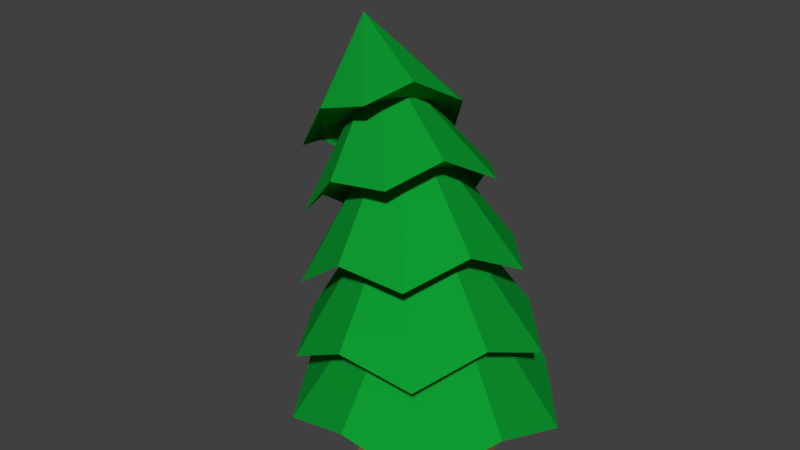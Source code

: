 # Source: PineTree_4.blend  (saved by Blender 2.79.0; exported with 4.5.12 LTS)
import bpy
from mathutils import Matrix  # noqa: F401  (used for matrix-valued properties, if any)

bpy.ops.wm.read_factory_settings(use_empty=True)
scene = bpy.context.scene
scene.name = 'Scene'

# ---- collections
col_collection_1 = bpy.data.collections.new('Collection 1'); scene.collection.children.link(col_collection_1)

# ---- materials (node trees are filled in below, after node groups)
mat_trunk = bpy.data.materials.new('Trunk')
mat_trunk.alpha_threshold = 0.0
mat_trunk.use_transparent_shadow = False
mat_trunk.diffuse_color = (0.214, 0.126, 0.04736, 1.0)
mat_trunk.roughness = 0.5
mat_leaves = bpy.data.materials.new('Leaves')
mat_leaves.alpha_threshold = 0.0
mat_leaves.use_transparent_shadow = False
mat_leaves.diffuse_color = (0.004652, 0.3264, 0.03152, 1.0)
mat_leaves.roughness = 0.5
mat_leaves.line_color = (0.0, 0.0, 0.0, 1.0)

# ---- material node trees

# ---- world
world_world = bpy.data.worlds.new('World'); scene.world = world_world
world_world.color = (0.05088, 0.05088, 0.05088)
world_world.use_sun_shadow = False
world_world.sun_shadow_jitter_overblur = 0.0
world_world.cycles.sampling_method = 'MANUAL'

# ---- meshes
me_cylinder = bpy.data.meshes.new('Cylinder')
me_cylinder.from_pydata([(5.408e-09, 0.8757, -0.01197), (-7.371e-09, 0.2679, 1.568), (0.6192, 0.6192, -0.01197), (0.1894, 0.1894, 1.568), (0.8757, -3.516e-08, -0.01197), (0.2679, -5.125e-09, 1.568), (0.6192, -0.6192, -0.01197), (0.1894, -0.1894, 1.568), (-7.115e-08, -0.8757, -0.01197), (-3.079e-08, -0.2679, 1.568), (-0.6192, -0.6192, -0.01197), (-0.1894, -0.1894, 1.568), (-0.8757, 1.356e-08, -0.01197), (-0.2679, 9.778e-09, 1.568), (-0.6192, 0.6192, -0.01197), (-0.1894, 0.1894, 1.568), (-3.571e-09, 0.4855, 0.7779), (0.3433, 0.3433, 0.7779), (0.4855, -1.68e-08, 0.7779), (0.3433, -0.3433, 0.7779), (-4.601e-08, -0.4855, 0.7779), (-0.3433, -0.3433, 0.7779), (-0.4855, 1.021e-08, 0.7779), (-0.3433, 0.3433, 0.7779)], [], [(16, 1, 3, 17), (17, 3, 5, 18), (18, 5, 7, 19), (19, 7, 9, 20), (20, 9, 11, 21), (21, 11, 13, 22), (3, 1, 15, 13, 11, 9, 7, 5), (22, 13, 15, 23), (23, 15, 1, 16), (0, 2, 4, 6, 8, 10, 12, 14), (14, 23, 16, 0), (12, 22, 23, 14), (10, 21, 22, 12), (8, 20, 21, 10), (6, 19, 20, 8), (4, 18, 19, 6), (2, 17, 18, 4), (0, 16, 17, 2)])
me_cylinder.materials.append(mat_trunk)
me_cylinder.use_remesh_preserve_volume = False
me_cylinder.use_remesh_preserve_attributes = False
me_cylinder.use_mirror_vertex_groups = False
me_cylinder.update()
me_cone = bpy.data.meshes.new('Cone')
me_cone.from_pydata([(0.0, 1.0, -1.0), (0.5433, 0.7478, -0.7952), (0.9511, 0.309, -1.0), (0.8791, -0.2856, -0.7952), (0.5878, -0.809, -1.0), (-6.978e-08, -0.9244, -0.7952), (-0.5878, -0.809, -1.0), (0.0, 0.0, 0.5), (-0.8791, -0.2856, -0.7952), (-0.9511, 0.309, -1.0), (-0.5433, 0.7478, -0.7952)], [], [(0, 7, 1), (1, 7, 2), (2, 7, 3), (3, 7, 4), (4, 7, 5), (5, 7, 6), (6, 7, 8), (8, 7, 9), (9, 7, 10), (10, 7, 0), (0, 1, 2, 3, 4, 5, 6, 8, 9, 10)])
me_cone.materials.append(mat_leaves)
me_cone.use_remesh_preserve_volume = False
me_cone.use_remesh_preserve_attributes = False
me_cone.use_mirror_vertex_groups = False
me_cone.update()
me_cone_004 = bpy.data.meshes.new('Cone.004')
me_cone_004.from_pydata([(0.0, 1.0, -1.0), (0.5433, 0.7478, -0.7952), (0.9511, 0.309, -1.0), (0.8791, -0.2856, -0.7952), (0.5878, -0.809, -1.0), (-6.978e-08, -0.9244, -0.7952), (-0.5878, -0.809, -1.0), (0.0, 0.0, 0.5), (-0.8791, -0.2856, -0.7952), (-0.9511, 0.309, -1.0), (-0.5433, 0.7478, -0.7952)], [], [(0, 7, 1), (1, 7, 2), (2, 7, 3), (3, 7, 4), (4, 7, 5), (5, 7, 6), (6, 7, 8), (8, 7, 9), (9, 7, 10), (10, 7, 0), (0, 1, 2, 3, 4, 5, 6, 8, 9, 10)])
me_cone_004.materials.append(mat_leaves)
me_cone_004.use_remesh_preserve_volume = False
me_cone_004.use_remesh_preserve_attributes = False
me_cone_004.use_mirror_vertex_groups = False
me_cone_004.update()
me_cone_005 = bpy.data.meshes.new('Cone.005')
me_cone_005.from_pydata([(0.0, 1.0, -1.0), (0.5433, 0.7478, -0.7952), (0.9511, 0.309, -1.0), (0.8791, -0.2856, -0.7952), (0.5878, -0.809, -1.0), (-6.978e-08, -0.9244, -0.7952), (-0.5878, -0.809, -1.0), (0.0, 0.0, 0.5), (-0.8791, -0.2856, -0.7952), (-0.9511, 0.309, -1.0), (-0.5433, 0.7478, -0.7952)], [], [(0, 7, 1), (1, 7, 2), (2, 7, 3), (3, 7, 4), (4, 7, 5), (5, 7, 6), (6, 7, 8), (8, 7, 9), (9, 7, 10), (10, 7, 0), (0, 1, 2, 3, 4, 5, 6, 8, 9, 10)])
me_cone_005.materials.append(mat_leaves)
me_cone_005.use_remesh_preserve_volume = False
me_cone_005.use_remesh_preserve_attributes = False
me_cone_005.use_mirror_vertex_groups = False
me_cone_005.update()
me_cone_006 = bpy.data.meshes.new('Cone.006')
me_cone_006.from_pydata([(0.0, 1.0, -1.0), (0.5433, 0.7478, -0.7952), (0.9511, 0.309, -1.0), (0.8791, -0.2856, -0.7952), (0.5878, -0.809, -1.0), (-6.978e-08, -0.9244, -0.7952), (-0.5878, -0.809, -1.0), (0.0, 0.0, 0.5), (-0.8791, -0.2856, -0.7952), (-0.9511, 0.309, -1.0), (-0.5433, 0.7478, -0.7952)], [], [(0, 7, 1), (1, 7, 2), (2, 7, 3), (3, 7, 4), (4, 7, 5), (5, 7, 6), (6, 7, 8), (8, 7, 9), (9, 7, 10), (10, 7, 0), (0, 1, 2, 3, 4, 5, 6, 8, 9, 10)])
me_cone_006.materials.append(mat_leaves)
me_cone_006.use_remesh_preserve_volume = False
me_cone_006.use_remesh_preserve_attributes = False
me_cone_006.use_mirror_vertex_groups = False
me_cone_006.update()
me_cone_007 = bpy.data.meshes.new('Cone.007')
me_cone_007.from_pydata([(0.0, 1.0, -1.0), (0.5433, 0.7478, -0.7952), (0.9511, 0.309, -1.0), (0.8791, -0.2856, -0.7952), (0.5878, -0.809, -1.0), (-6.978e-08, -0.9244, -0.7952), (-0.5878, -0.809, -1.0), (0.0, 0.0, 0.5), (-0.8791, -0.2856, -0.7952), (-0.9511, 0.309, -1.0), (-0.5433, 0.7478, -0.7952)], [], [(0, 7, 1), (1, 7, 2), (2, 7, 3), (3, 7, 4), (4, 7, 5), (5, 7, 6), (6, 7, 8), (8, 7, 9), (9, 7, 10), (10, 7, 0), (0, 1, 2, 3, 4, 5, 6, 8, 9, 10)])
me_cone_007.materials.append(mat_leaves)
me_cone_007.use_remesh_preserve_volume = False
me_cone_007.use_remesh_preserve_attributes = False
me_cone_007.use_mirror_vertex_groups = False
me_cone_007.update()

# ---- objects
ob_cylinder = bpy.data.objects.new('Cylinder', me_cylinder)
ob_cone = bpy.data.objects.new('Cone', me_cone)
ob_cone_001 = bpy.data.objects.new('Cone.001', me_cone_004)
ob_cone_002 = bpy.data.objects.new('Cone.002', me_cone_005)
ob_cone_003 = bpy.data.objects.new('Cone.003', me_cone_006)
ob_cone_004 = bpy.data.objects.new('Cone.004', me_cone_007)

# ---- transforms, parenting, visibility, modifiers, constraints
ob_cylinder.location = (0.0, 0.0, 0.0)
ob_cylinder.scale = (0.6212, 0.6212, 0.6212)
ob_cylinder.lineart.crease_threshold = 0.0
ob_cone.location = (-0.5366, 0.2132, 2.659)
ob_cone.rotation_euler = (-0.2889, -0.4817, -7.024e-08)
ob_cone.scale = (0.7, 0.7, 0.7)
ob_cone.lineart.crease_threshold = 0.0
ob_cone_001.location = (0.0, 0.0, 1.5)
ob_cone_001.lineart.crease_threshold = 0.0
ob_cone_002.location = (-0.1528, 0.03669, 1.918)
ob_cone_002.rotation_euler = (-0.09848, -0.1479, -2.002e-08)
ob_cone_002.scale = (0.9, 0.9, 0.9)
ob_cone_002.lineart.crease_threshold = 0.0
ob_cone_003.location = (-0.3052, 0.1229, 2.325)
ob_cone_003.rotation_euler = (-0.1927, -0.2679, -3.688e-08)
ob_cone_003.scale = (0.8, 0.8, 0.8)
ob_cone_003.lineart.crease_threshold = 0.0
ob_cone_004.location = (-0.7763, 0.3194, 2.931)
ob_cone_004.rotation_euler = (-0.3714, -0.6426, -1.006e-07)
ob_cone_004.scale = (0.6, 0.6, 0.6)
ob_cone_004.lineart.crease_threshold = 0.0

# ---- collection membership
col_collection_1.objects.link(ob_cylinder)
col_collection_1.objects.link(ob_cone)
col_collection_1.objects.link(ob_cone_001)
col_collection_1.objects.link(ob_cone_002)
col_collection_1.objects.link(ob_cone_003)
col_collection_1.objects.link(ob_cone_004)

# ---- scene / render settings (as saved in the file)
scene.frame_start = 1; scene.frame_end = 250; scene.frame_set(1)
scene.render.engine = 'BLENDER_EEVEE_NEXT'
scene.render.resolution_percentage = 50
scene.render.dither_intensity = 0.0
scene.cycles.use_denoising = False
scene.cycles.samples = 128
scene.cycles.sampling_pattern = 'TABULATED_SOBOL'
scene.cycles.use_adaptive_sampling = False
scene.cycles.use_light_tree = False
scene.cycles.blur_glossy = 0.0
scene.cycles.sample_clamp_indirect = 0.0
scene.view_settings.view_transform = 'Standard'
bpy.context.view_layer.update()

# ---- added for rendering (the .blend has no active camera and no usable light): camera, sun
cam_auto = bpy.data.cameras.new('AutoCamera')
cam_auto.lens = 50.0
cam_auto.sensor_width = 36.0
cam_auto.clip_end = 1000.0
ob_auto_camera = bpy.data.objects.new('AutoCamera', cam_auto)
scene.collection.objects.link(ob_auto_camera)
ob_auto_camera.location = (4.17617, -5.31569, 5.39422)
ob_auto_camera.rotation_euler = (1.09748, -7.21219e-08, 0.694738)
scene.camera = ob_auto_camera
light_auto_sun = bpy.data.lights.new('AutoSun', 'SUN')
light_auto_sun.energy = 3.0
light_auto_sun.angle = 0.0523599
ob_auto_sun = bpy.data.objects.new('AutoSun', light_auto_sun)
scene.collection.objects.link(ob_auto_sun)
ob_auto_sun.rotation_euler = (0.872665, 0.174533, 0.523599)
bpy.context.view_layer.update()
